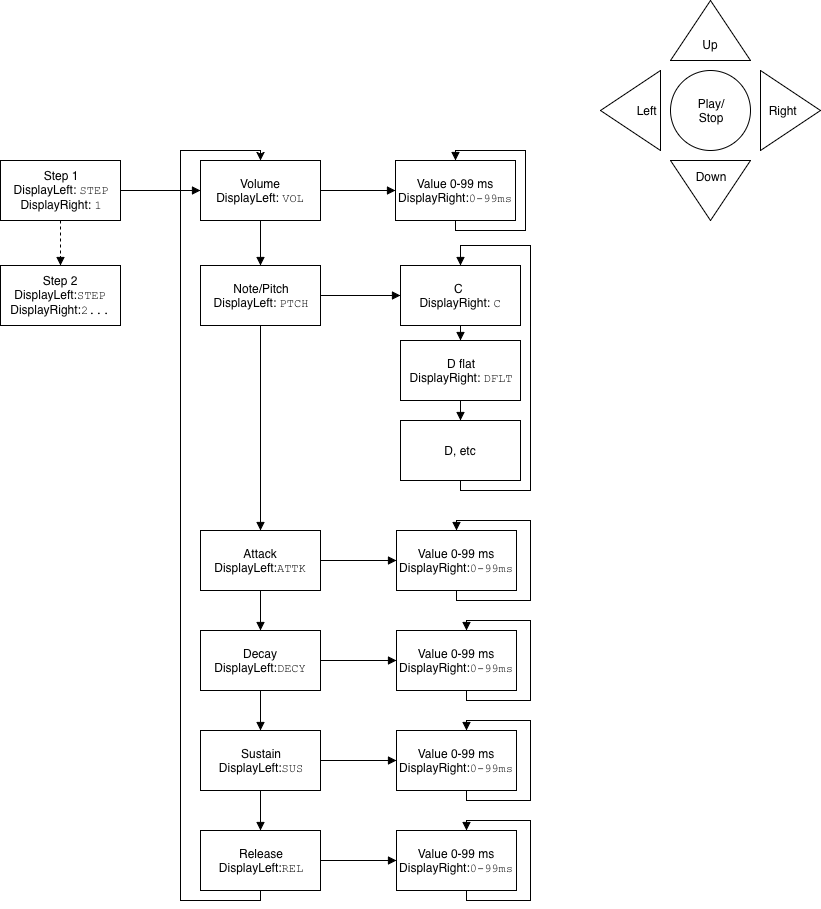

The diagram above was exported from draw.io. Its source (the exported page's mxGraphModel, read from the mxfile embedded in the PNG):
<mxGraphModel dx="918" dy="631" grid="1" gridSize="10" guides="1" tooltips="1" connect="1" arrows="1" fold="1" page="1" pageScale="1" pageWidth="1100" pageHeight="850" background="#ffffff" math="0" shadow="0">
  <root>
    <mxCell id="0" />
    <mxCell id="1" parent="0" />
    <mxCell id="hulCPes5PN-AIXWA3qPh-11" value="" style="edgeStyle=orthogonalEdgeStyle;rounded=0;orthogonalLoop=1;jettySize=auto;html=1;startArrow=none;startFill=0;endArrow=block;endFill=1;dashed=1;" parent="1" source="hulCPes5PN-AIXWA3qPh-8" target="hulCPes5PN-AIXWA3qPh-10" edge="1">
      <mxGeometry relative="1" as="geometry" />
    </mxCell>
    <mxCell id="hulCPes5PN-AIXWA3qPh-13" value="" style="edgeStyle=orthogonalEdgeStyle;rounded=0;orthogonalLoop=1;jettySize=auto;html=1;startArrow=none;startFill=0;endArrow=block;endFill=1;" parent="1" source="hulCPes5PN-AIXWA3qPh-8" target="hulCPes5PN-AIXWA3qPh-12" edge="1">
      <mxGeometry relative="1" as="geometry" />
    </mxCell>
    <mxCell id="hulCPes5PN-AIXWA3qPh-8" value="Step 1&lt;br&gt;DisplayLeft: &lt;font face=&quot;Courier New&quot;&gt;STEP&lt;/font&gt;&lt;br&gt;DisplayRight: &lt;font face=&quot;Courier New&quot;&gt;1&lt;/font&gt;&lt;br&gt;" style="rounded=0;whiteSpace=wrap;html=1;" parent="1" vertex="1">
      <mxGeometry x="220" y="160" width="120" height="60" as="geometry" />
    </mxCell>
    <mxCell id="hulCPes5PN-AIXWA3qPh-15" value="" style="edgeStyle=orthogonalEdgeStyle;rounded=0;orthogonalLoop=1;jettySize=auto;html=1;startArrow=none;startFill=0;endArrow=block;endFill=1;entryX=0.5;entryY=0;entryDx=0;entryDy=0;" parent="1" source="hulCPes5PN-AIXWA3qPh-12" target="hulCPes5PN-AIXWA3qPh-16" edge="1">
      <mxGeometry relative="1" as="geometry">
        <mxPoint x="480" y="300" as="targetPoint" />
      </mxGeometry>
    </mxCell>
    <mxCell id="hulCPes5PN-AIXWA3qPh-70" value="" style="edgeStyle=orthogonalEdgeStyle;rounded=0;orthogonalLoop=1;jettySize=auto;html=1;startArrow=none;startFill=0;endArrow=block;endFill=1;" parent="1" source="hulCPes5PN-AIXWA3qPh-12" target="hulCPes5PN-AIXWA3qPh-69" edge="1">
      <mxGeometry relative="1" as="geometry" />
    </mxCell>
    <mxCell id="hulCPes5PN-AIXWA3qPh-12" value="Volume&lt;br&gt;DisplayLeft: &lt;font face=&quot;Courier New&quot;&gt;VOL&lt;/font&gt;&lt;br&gt;" style="rounded=0;whiteSpace=wrap;html=1;" parent="1" vertex="1">
      <mxGeometry x="420" y="160" width="120" height="60" as="geometry" />
    </mxCell>
    <mxCell id="hulCPes5PN-AIXWA3qPh-19" value="" style="edgeStyle=orthogonalEdgeStyle;rounded=0;orthogonalLoop=1;jettySize=auto;html=1;startArrow=none;startFill=0;endArrow=block;endFill=1;" parent="1" source="hulCPes5PN-AIXWA3qPh-16" target="hulCPes5PN-AIXWA3qPh-18" edge="1">
      <mxGeometry relative="1" as="geometry" />
    </mxCell>
    <mxCell id="hulCPes5PN-AIXWA3qPh-16" value="Note/Pitch&lt;br&gt;DisplayLeft: &lt;font face=&quot;Courier New&quot;&gt;PTCH&lt;/font&gt;&lt;br&gt;" style="rounded=0;whiteSpace=wrap;html=1;" parent="1" vertex="1">
      <mxGeometry x="420" y="265" width="120" height="60" as="geometry" />
    </mxCell>
    <mxCell id="hulCPes5PN-AIXWA3qPh-21" value="" style="edgeStyle=orthogonalEdgeStyle;rounded=0;orthogonalLoop=1;jettySize=auto;html=1;startArrow=none;startFill=0;endArrow=block;endFill=1;" parent="1" source="hulCPes5PN-AIXWA3qPh-18" target="hulCPes5PN-AIXWA3qPh-20" edge="1">
      <mxGeometry relative="1" as="geometry" />
    </mxCell>
    <mxCell id="hulCPes5PN-AIXWA3qPh-18" value="C&amp;nbsp;&lt;br&gt;DisplayRight: &lt;font face=&quot;Courier New&quot;&gt;C&lt;/font&gt;" style="rounded=0;whiteSpace=wrap;html=1;" parent="1" vertex="1">
      <mxGeometry x="620" y="265" width="120" height="60" as="geometry" />
    </mxCell>
    <mxCell id="hulCPes5PN-AIXWA3qPh-23" value="" style="edgeStyle=orthogonalEdgeStyle;rounded=0;orthogonalLoop=1;jettySize=auto;html=1;startArrow=none;startFill=0;endArrow=block;endFill=1;" parent="1" source="hulCPes5PN-AIXWA3qPh-20" target="hulCPes5PN-AIXWA3qPh-22" edge="1">
      <mxGeometry relative="1" as="geometry" />
    </mxCell>
    <mxCell id="hulCPes5PN-AIXWA3qPh-20" value="D flat&lt;br&gt;DisplayRight: &lt;font face=&quot;Courier New&quot;&gt;DFLT&lt;/font&gt;&lt;br&gt;" style="rounded=0;whiteSpace=wrap;html=1;" parent="1" vertex="1">
      <mxGeometry x="620" y="340" width="120" height="60" as="geometry" />
    </mxCell>
    <mxCell id="hulCPes5PN-AIXWA3qPh-25" value="" style="edgeStyle=orthogonalEdgeStyle;rounded=0;orthogonalLoop=1;jettySize=auto;html=1;startArrow=none;startFill=0;endArrow=block;endFill=1;entryX=0.5;entryY=0;entryDx=0;entryDy=0;" parent="1" source="hulCPes5PN-AIXWA3qPh-22" target="hulCPes5PN-AIXWA3qPh-18" edge="1">
      <mxGeometry relative="1" as="geometry">
        <mxPoint x="740" y="235" as="targetPoint" />
        <Array as="points">
          <mxPoint x="680" y="490" />
          <mxPoint x="750" y="490" />
          <mxPoint x="750" y="245" />
          <mxPoint x="680" y="245" />
        </Array>
      </mxGeometry>
    </mxCell>
    <mxCell id="hulCPes5PN-AIXWA3qPh-22" value="D, etc&lt;br&gt;" style="rounded=0;whiteSpace=wrap;html=1;" parent="1" vertex="1">
      <mxGeometry x="620" y="420" width="120" height="60" as="geometry" />
    </mxCell>
    <mxCell id="hulCPes5PN-AIXWA3qPh-10" value="Step 2&lt;br&gt;DisplayLeft:&lt;font face=&quot;Courier New&quot;&gt;STEP&lt;/font&gt;&lt;br&gt;DisplayRight:&lt;font face=&quot;Courier New&quot;&gt;2...&lt;/font&gt;&lt;br&gt;" style="rounded=0;whiteSpace=wrap;html=1;" parent="1" vertex="1">
      <mxGeometry x="220" y="265" width="120" height="60" as="geometry" />
    </mxCell>
    <mxCell id="hulCPes5PN-AIXWA3qPh-63" value="Play/&lt;br&gt;Stop&lt;br&gt;" style="ellipse;whiteSpace=wrap;html=1;aspect=fixed;" parent="1" vertex="1">
      <mxGeometry x="890" y="70" width="80" height="80" as="geometry" />
    </mxCell>
    <mxCell id="hulCPes5PN-AIXWA3qPh-64" value="Down&lt;br&gt;&lt;br&gt;&lt;br&gt;" style="triangle;whiteSpace=wrap;html=1;direction=south;" parent="1" vertex="1">
      <mxGeometry x="890" y="160" width="80" height="60" as="geometry" />
    </mxCell>
    <mxCell id="hulCPes5PN-AIXWA3qPh-65" value="Right&amp;nbsp; &amp;nbsp; &amp;nbsp;" style="triangle;whiteSpace=wrap;html=1;direction=east;" parent="1" vertex="1">
      <mxGeometry x="980" y="70" width="60" height="80" as="geometry" />
    </mxCell>
    <mxCell id="hulCPes5PN-AIXWA3qPh-66" value="&lt;span&gt;&amp;nbsp; &amp;nbsp; &amp;nbsp; &amp;nbsp; &amp;nbsp; Left&lt;/span&gt;" style="triangle;whiteSpace=wrap;html=1;direction=west;" parent="1" vertex="1">
      <mxGeometry x="820" y="70" width="60" height="80" as="geometry" />
    </mxCell>
    <mxCell id="hulCPes5PN-AIXWA3qPh-67" value="&lt;br&gt;&lt;br&gt;Up" style="triangle;whiteSpace=wrap;html=1;direction=north;" parent="1" vertex="1">
      <mxGeometry x="890" width="80" height="60" as="geometry" />
    </mxCell>
    <mxCell id="hulCPes5PN-AIXWA3qPh-68" style="edgeStyle=orthogonalEdgeStyle;rounded=0;orthogonalLoop=1;jettySize=auto;html=1;exitX=0.5;exitY=1;exitDx=0;exitDy=0;startArrow=none;startFill=0;endArrow=block;endFill=1;entryX=0.5;entryY=0;entryDx=0;entryDy=0;" parent="1" source="hulCPes5PN-AIXWA3qPh-69" target="hulCPes5PN-AIXWA3qPh-69" edge="1">
      <mxGeometry relative="1" as="geometry">
        <mxPoint x="675" y="130" as="targetPoint" />
        <Array as="points">
          <mxPoint x="675" y="230" />
          <mxPoint x="745" y="230" />
          <mxPoint x="745" y="150" />
          <mxPoint x="675" y="150" />
        </Array>
      </mxGeometry>
    </mxCell>
    <mxCell id="hulCPes5PN-AIXWA3qPh-69" value="Value 0-99 ms&lt;br&gt;DisplayRight:&lt;font face=&quot;Courier New&quot;&gt;0-99ms&lt;/font&gt;&lt;br&gt;" style="rounded=0;whiteSpace=wrap;html=1;" parent="1" vertex="1">
      <mxGeometry x="615" y="160" width="120" height="60" as="geometry" />
    </mxCell>
    <mxCell id="U9uMeCn6ogv_vx_47zts-1" value="" style="edgeStyle=orthogonalEdgeStyle;rounded=0;orthogonalLoop=1;jettySize=auto;html=1;startArrow=none;startFill=0;endArrow=block;endFill=1;" edge="1" parent="1" source="U9uMeCn6ogv_vx_47zts-3" target="U9uMeCn6ogv_vx_47zts-8">
      <mxGeometry relative="1" as="geometry" />
    </mxCell>
    <mxCell id="U9uMeCn6ogv_vx_47zts-2" value="" style="edgeStyle=orthogonalEdgeStyle;rounded=0;orthogonalLoop=1;jettySize=auto;html=1;startArrow=none;startFill=0;endArrow=block;endFill=1;" edge="1" parent="1" source="U9uMeCn6ogv_vx_47zts-3" target="U9uMeCn6ogv_vx_47zts-5">
      <mxGeometry relative="1" as="geometry" />
    </mxCell>
    <mxCell id="U9uMeCn6ogv_vx_47zts-3" value="Attack&lt;br&gt;DisplayLeft:&lt;font face=&quot;Courier New&quot;&gt;ATTK&lt;/font&gt;&lt;br&gt;" style="rounded=0;whiteSpace=wrap;html=1;" vertex="1" parent="1">
      <mxGeometry x="420" y="530" width="120" height="60" as="geometry" />
    </mxCell>
    <mxCell id="U9uMeCn6ogv_vx_47zts-4" style="edgeStyle=orthogonalEdgeStyle;rounded=0;orthogonalLoop=1;jettySize=auto;html=1;exitX=0.5;exitY=1;exitDx=0;exitDy=0;startArrow=none;startFill=0;endArrow=block;endFill=1;entryX=0.5;entryY=0;entryDx=0;entryDy=0;" edge="1" parent="1" source="U9uMeCn6ogv_vx_47zts-5" target="U9uMeCn6ogv_vx_47zts-5">
      <mxGeometry relative="1" as="geometry">
        <mxPoint x="676" y="500" as="targetPoint" />
        <Array as="points">
          <mxPoint x="676" y="600" />
          <mxPoint x="750" y="600" />
          <mxPoint x="750" y="520" />
          <mxPoint x="676" y="520" />
        </Array>
      </mxGeometry>
    </mxCell>
    <mxCell id="U9uMeCn6ogv_vx_47zts-5" value="Value 0-99 ms&lt;br&gt;DisplayRight:&lt;font face=&quot;Courier New&quot;&gt;0-99ms&lt;/font&gt;&lt;br&gt;" style="rounded=0;whiteSpace=wrap;html=1;" vertex="1" parent="1">
      <mxGeometry x="616" y="530" width="120" height="60" as="geometry" />
    </mxCell>
    <mxCell id="U9uMeCn6ogv_vx_47zts-6" value="" style="edgeStyle=orthogonalEdgeStyle;rounded=0;orthogonalLoop=1;jettySize=auto;html=1;startArrow=none;startFill=0;endArrow=block;endFill=1;" edge="1" parent="1" source="U9uMeCn6ogv_vx_47zts-8" target="U9uMeCn6ogv_vx_47zts-10">
      <mxGeometry relative="1" as="geometry" />
    </mxCell>
    <mxCell id="U9uMeCn6ogv_vx_47zts-7" value="" style="edgeStyle=orthogonalEdgeStyle;rounded=0;orthogonalLoop=1;jettySize=auto;html=1;startArrow=none;startFill=0;endArrow=block;endFill=1;entryX=0;entryY=0.5;entryDx=0;entryDy=0;" edge="1" parent="1" source="U9uMeCn6ogv_vx_47zts-8" target="U9uMeCn6ogv_vx_47zts-12">
      <mxGeometry relative="1" as="geometry">
        <mxPoint x="620" y="660" as="targetPoint" />
      </mxGeometry>
    </mxCell>
    <mxCell id="U9uMeCn6ogv_vx_47zts-8" value="Decay&lt;br&gt;DisplayLeft:&lt;font face=&quot;Courier New&quot;&gt;DECY&lt;/font&gt;&lt;br&gt;" style="rounded=0;whiteSpace=wrap;html=1;" vertex="1" parent="1">
      <mxGeometry x="420" y="630" width="120" height="60" as="geometry" />
    </mxCell>
    <mxCell id="U9uMeCn6ogv_vx_47zts-9" value="" style="edgeStyle=orthogonalEdgeStyle;rounded=0;orthogonalLoop=1;jettySize=auto;html=1;startArrow=none;startFill=0;endArrow=block;endFill=1;" edge="1" parent="1" source="U9uMeCn6ogv_vx_47zts-10" target="U9uMeCn6ogv_vx_47zts-11">
      <mxGeometry relative="1" as="geometry" />
    </mxCell>
    <mxCell id="U9uMeCn6ogv_vx_47zts-10" value="Sustain&lt;br&gt;DisplayLeft:&lt;font face=&quot;Courier New&quot;&gt;SUS&lt;/font&gt;&lt;br&gt;" style="rounded=0;whiteSpace=wrap;html=1;" vertex="1" parent="1">
      <mxGeometry x="420" y="730" width="120" height="60" as="geometry" />
    </mxCell>
    <mxCell id="U9uMeCn6ogv_vx_47zts-22" value="" style="edgeStyle=orthogonalEdgeStyle;rounded=0;orthogonalLoop=1;jettySize=auto;html=1;entryX=0.5;entryY=0;entryDx=0;entryDy=0;" edge="1" parent="1" source="U9uMeCn6ogv_vx_47zts-11" target="hulCPes5PN-AIXWA3qPh-12">
      <mxGeometry relative="1" as="geometry">
        <mxPoint x="400" y="140" as="targetPoint" />
        <Array as="points">
          <mxPoint x="480" y="900" />
          <mxPoint x="400" y="900" />
          <mxPoint x="400" y="150" />
          <mxPoint x="480" y="150" />
        </Array>
      </mxGeometry>
    </mxCell>
    <mxCell id="U9uMeCn6ogv_vx_47zts-11" value="Release&lt;br&gt;DisplayLeft:&lt;font face=&quot;Courier New&quot;&gt;REL&lt;/font&gt;&lt;br&gt;" style="rounded=0;whiteSpace=wrap;html=1;" vertex="1" parent="1">
      <mxGeometry x="420" y="830" width="120" height="60" as="geometry" />
    </mxCell>
    <mxCell id="U9uMeCn6ogv_vx_47zts-12" value="Value 0-99 ms&lt;br&gt;DisplayRight:&lt;font face=&quot;Courier New&quot;&gt;0-99ms&lt;/font&gt;&lt;br&gt;" style="rounded=0;whiteSpace=wrap;html=1;" vertex="1" parent="1">
      <mxGeometry x="616" y="630" width="120" height="60" as="geometry" />
    </mxCell>
    <mxCell id="U9uMeCn6ogv_vx_47zts-13" value="" style="edgeStyle=orthogonalEdgeStyle;rounded=0;orthogonalLoop=1;jettySize=auto;html=1;startArrow=none;startFill=0;endArrow=block;endFill=1;" edge="1" parent="1" target="U9uMeCn6ogv_vx_47zts-14">
      <mxGeometry relative="1" as="geometry">
        <mxPoint x="540" y="760" as="sourcePoint" />
      </mxGeometry>
    </mxCell>
    <mxCell id="U9uMeCn6ogv_vx_47zts-14" value="Value 0-99 ms&lt;br&gt;DisplayRight:&lt;font face=&quot;Courier New&quot;&gt;0-99ms&lt;/font&gt;&lt;br&gt;" style="rounded=0;whiteSpace=wrap;html=1;" vertex="1" parent="1">
      <mxGeometry x="616" y="730" width="120" height="60" as="geometry" />
    </mxCell>
    <mxCell id="U9uMeCn6ogv_vx_47zts-15" value="" style="edgeStyle=orthogonalEdgeStyle;rounded=0;orthogonalLoop=1;jettySize=auto;html=1;startArrow=none;startFill=0;endArrow=block;endFill=1;entryX=0;entryY=0.5;entryDx=0;entryDy=0;" edge="1" parent="1" target="U9uMeCn6ogv_vx_47zts-16">
      <mxGeometry relative="1" as="geometry">
        <mxPoint x="540" y="860" as="sourcePoint" />
        <mxPoint x="620" y="860" as="targetPoint" />
      </mxGeometry>
    </mxCell>
    <mxCell id="U9uMeCn6ogv_vx_47zts-16" value="Value 0-99 ms&lt;br&gt;DisplayRight:&lt;font face=&quot;Courier New&quot;&gt;0-99ms&lt;/font&gt;&lt;br&gt;" style="rounded=0;whiteSpace=wrap;html=1;" vertex="1" parent="1">
      <mxGeometry x="616" y="830" width="120" height="60" as="geometry" />
    </mxCell>
    <mxCell id="U9uMeCn6ogv_vx_47zts-17" style="edgeStyle=orthogonalEdgeStyle;rounded=0;orthogonalLoop=1;jettySize=auto;html=1;exitX=0.5;exitY=1;exitDx=0;exitDy=0;startArrow=none;startFill=0;endArrow=block;endFill=1;entryX=0.5;entryY=0;entryDx=0;entryDy=0;" edge="1" parent="1">
      <mxGeometry relative="1" as="geometry">
        <mxPoint x="686" y="630" as="targetPoint" />
        <mxPoint x="686" y="690" as="sourcePoint" />
        <Array as="points">
          <mxPoint x="686" y="700" />
          <mxPoint x="750" y="700" />
          <mxPoint x="750" y="620" />
          <mxPoint x="686" y="620" />
        </Array>
      </mxGeometry>
    </mxCell>
    <mxCell id="U9uMeCn6ogv_vx_47zts-18" style="edgeStyle=orthogonalEdgeStyle;rounded=0;orthogonalLoop=1;jettySize=auto;html=1;exitX=0.5;exitY=1;exitDx=0;exitDy=0;startArrow=none;startFill=0;endArrow=block;endFill=1;entryX=0.5;entryY=0;entryDx=0;entryDy=0;" edge="1" parent="1">
      <mxGeometry relative="1" as="geometry">
        <mxPoint x="686" y="730" as="targetPoint" />
        <mxPoint x="686" y="790" as="sourcePoint" />
        <Array as="points">
          <mxPoint x="686" y="800" />
          <mxPoint x="750" y="800" />
          <mxPoint x="750" y="720" />
          <mxPoint x="686" y="720" />
        </Array>
      </mxGeometry>
    </mxCell>
    <mxCell id="U9uMeCn6ogv_vx_47zts-19" style="edgeStyle=orthogonalEdgeStyle;rounded=0;orthogonalLoop=1;jettySize=auto;html=1;exitX=0.5;exitY=1;exitDx=0;exitDy=0;startArrow=none;startFill=0;endArrow=block;endFill=1;entryX=0.5;entryY=0;entryDx=0;entryDy=0;" edge="1" parent="1">
      <mxGeometry relative="1" as="geometry">
        <mxPoint x="686" y="830" as="targetPoint" />
        <mxPoint x="686" y="890" as="sourcePoint" />
        <Array as="points">
          <mxPoint x="686" y="900" />
          <mxPoint x="750" y="900" />
          <mxPoint x="750" y="820" />
          <mxPoint x="686" y="820" />
        </Array>
      </mxGeometry>
    </mxCell>
    <mxCell id="U9uMeCn6ogv_vx_47zts-20" value="" style="edgeStyle=orthogonalEdgeStyle;rounded=0;orthogonalLoop=1;jettySize=auto;html=1;startArrow=none;startFill=0;endArrow=block;endFill=1;entryX=0.5;entryY=0;entryDx=0;entryDy=0;exitX=0.5;exitY=1;exitDx=0;exitDy=0;" edge="1" parent="1" source="hulCPes5PN-AIXWA3qPh-16" target="U9uMeCn6ogv_vx_47zts-3">
      <mxGeometry relative="1" as="geometry">
        <mxPoint x="490" y="230" as="sourcePoint" />
        <mxPoint x="490" y="275" as="targetPoint" />
      </mxGeometry>
    </mxCell>
  </root>
</mxGraphModel>